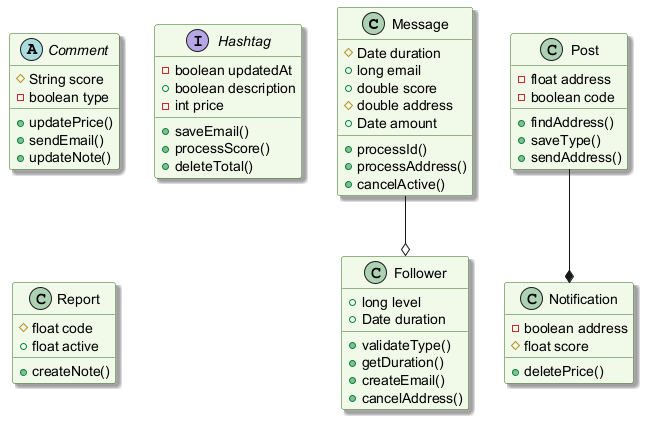

The diagram above was rendered by PlantUML. Its source (embedded in the PNG):
@startuml
skinparam backgroundColor #FFFFFF
skinparam classBackgroundColor #F1F8E9
skinparam classBorderColor #33691E
skinparam shadowing true
class Message {
  #Date duration
  +long email
  +double score
  #double address
  +Date amount
  +processId()
  +processAddress()
  +cancelActive()
}
abstract class Comment {
  #String score
  -boolean type
  +updatePrice()
  +sendEmail()
  +updateNote()
}
interface Hashtag {
  -boolean updatedAt
  +boolean description
  -int price
  +saveEmail()
  +processScore()
  +deleteTotal()
}
class Notification {
  -boolean address
  #float score
  +deletePrice()
}
class Post {
  -float address
  -boolean code
  +findAddress()
  +saveType()
  +sendAddress()
}
class Follower {
  +long level
  +Date duration
  +validateType()
  +getDuration()
  +createEmail()
  +cancelAddress()
}
class Report {
  #float code
  +float active
  +createNote()
}
Message --o Follower
Post --* Notification
@enduml